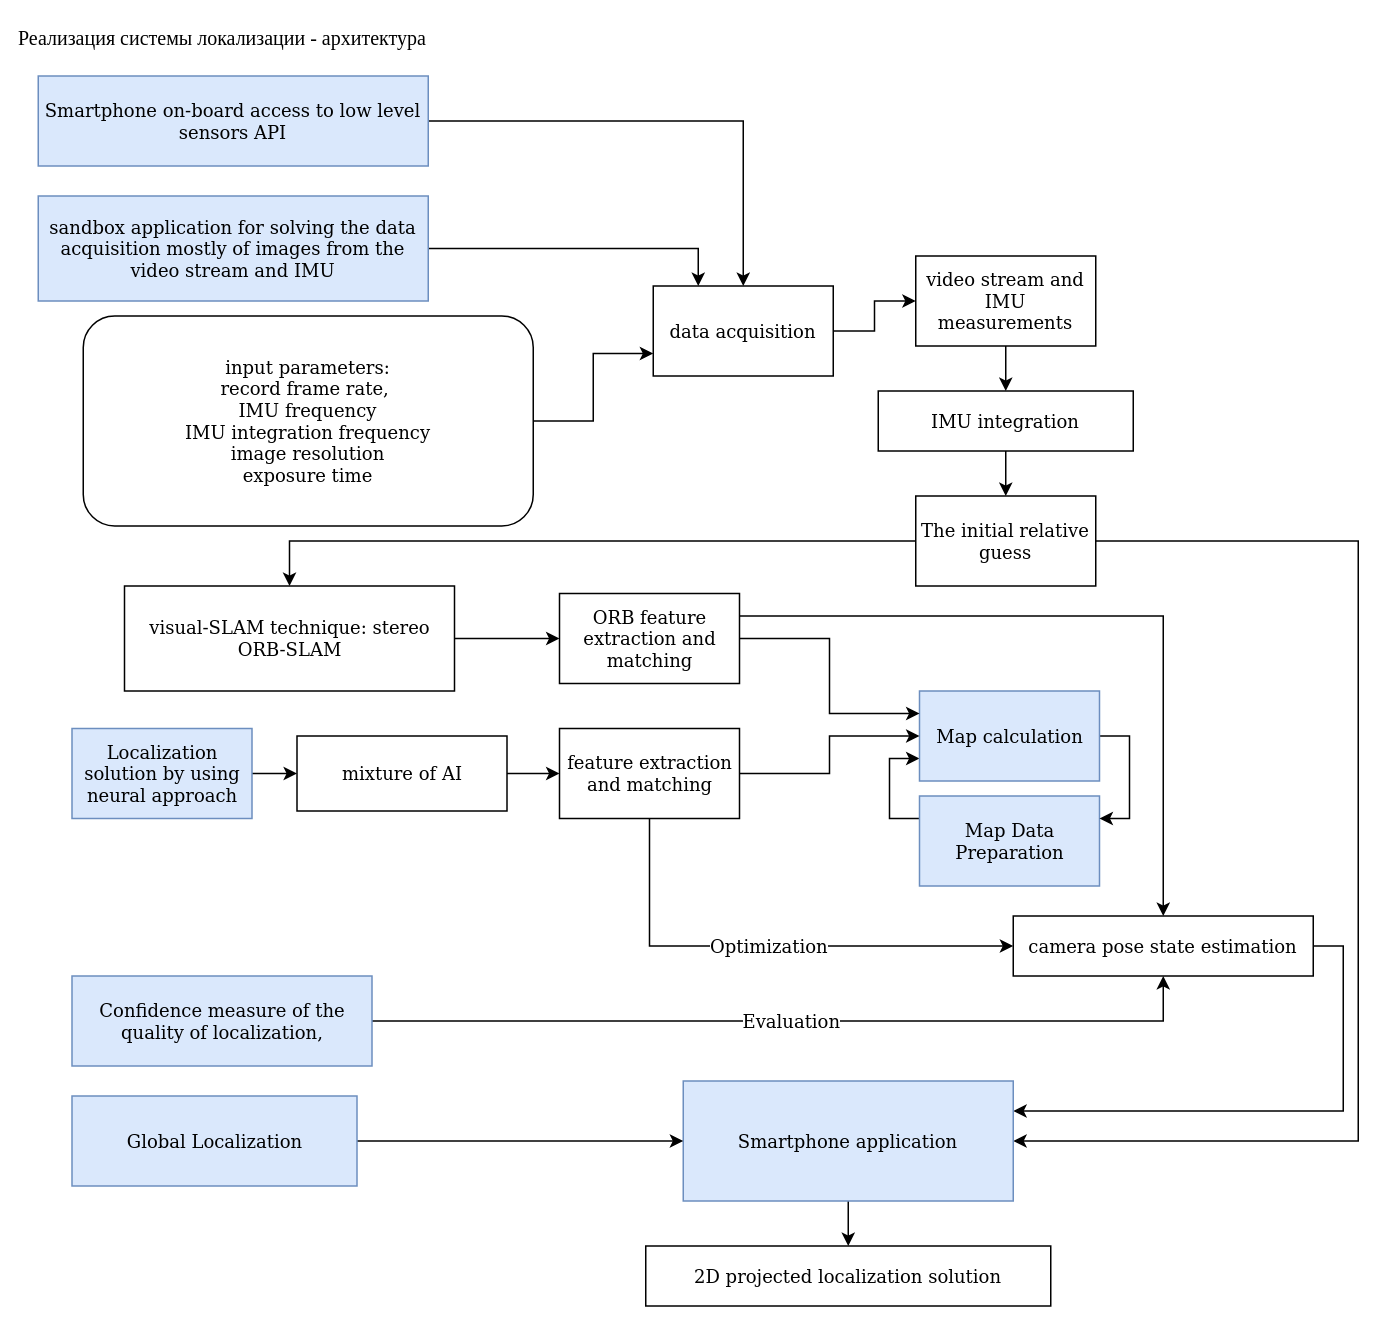

The diagram above was exported from draw.io. Its source (the exported page's mxGraphModel, read from the mxfile embedded in the PNG):
<mxGraphModel dx="2715" dy="1893" grid="1" gridSize="10" guides="1" tooltips="1" connect="1" arrows="1" fold="1" page="1" pageScale="1" pageWidth="850" pageHeight="1100" math="0" shadow="0">
  <root>
    <mxCell id="0" />
    <mxCell id="1" parent="0" />
    <mxCell id="2" value="&lt;b id=&quot;docs-internal-guid-38d7a87a-7fff-d8fb-c759-743c33efc893&quot; style=&quot;font-weight:normal;&quot;&gt;&lt;p style=&quot;line-height:1.2;text-align: justify;margin-top:0pt;margin-bottom:0pt;&quot; dir=&quot;ltr&quot;&gt;&lt;span style=&quot;font-size: 10pt; font-family: &amp;quot;Times New Roman&amp;quot;; color: rgb(0, 0, 0); background-color: transparent; font-weight: 400; font-style: normal; font-variant: normal; text-decoration: none; vertical-align: baseline;&quot;&gt;Реализация системы локализации - архитектура&lt;br&gt;&lt;/span&gt;&lt;/p&gt;&lt;/b&gt;" style="text;whiteSpace=wrap;html=1;fontSize=12;fontFamily=Helvetica;" vertex="1" parent="1">
      <mxGeometry x="1605" y="770" width="290" height="30" as="geometry" />
    </mxCell>
    <mxCell id="3" style="edgeStyle=orthogonalEdgeStyle;rounded=0;orthogonalLoop=1;jettySize=auto;html=1;exitX=1;exitY=0.5;exitDx=0;exitDy=0;fontFamily=Helvetica;fontSize=12;" edge="1" source="4" target="12" parent="1">
      <mxGeometry relative="1" as="geometry" />
    </mxCell>
    <mxCell id="4" value="Smartphone on-board access to low level sensors API" style="whiteSpace=wrap;html=1;labelBackgroundColor=none;fontFamily=Helvetica;fontSize=12;fillColor=#dae8fc;strokeColor=#6c8ebf;" vertex="1" parent="1">
      <mxGeometry x="1620" y="810" width="260" height="60" as="geometry" />
    </mxCell>
    <mxCell id="5" style="edgeStyle=orthogonalEdgeStyle;rounded=0;orthogonalLoop=1;jettySize=auto;html=1;exitX=1;exitY=0.5;exitDx=0;exitDy=0;fontFamily=Helvetica;fontSize=12;entryX=0.25;entryY=0;entryDx=0;entryDy=0;" edge="1" source="6" target="12" parent="1">
      <mxGeometry relative="1" as="geometry" />
    </mxCell>
    <mxCell id="6" value="sandbox application for solving the data acquisition mostly of images from the video stream and IMU" style="whiteSpace=wrap;html=1;labelBackgroundColor=none;fontFamily=Helvetica;fontSize=12;fillColor=#dae8fc;strokeColor=#6c8ebf;" vertex="1" parent="1">
      <mxGeometry x="1620" y="890" width="260" height="70" as="geometry" />
    </mxCell>
    <mxCell id="7" style="edgeStyle=orthogonalEdgeStyle;rounded=0;orthogonalLoop=1;jettySize=auto;html=1;exitX=0.5;exitY=1;exitDx=0;exitDy=0;entryX=0.5;entryY=0;entryDx=0;entryDy=0;fontFamily=Helvetica;fontSize=12;" edge="1" source="8" target="20" parent="1">
      <mxGeometry relative="1" as="geometry" />
    </mxCell>
    <mxCell id="8" value="video stream and IMU measurements" style="whiteSpace=wrap;html=1;labelBackgroundColor=none;fontFamily=Helvetica;fontSize=12;fillColor=#FFFFFF;" vertex="1" parent="1">
      <mxGeometry x="2205" y="930" width="120" height="60" as="geometry" />
    </mxCell>
    <mxCell id="9" style="edgeStyle=orthogonalEdgeStyle;rounded=0;orthogonalLoop=1;jettySize=auto;html=1;exitX=1;exitY=0.5;exitDx=0;exitDy=0;entryX=0;entryY=0.75;entryDx=0;entryDy=0;fontFamily=Helvetica;fontSize=12;" edge="1" source="10" target="12" parent="1">
      <mxGeometry relative="1" as="geometry" />
    </mxCell>
    <mxCell id="10" value="&lt;div&gt;input parameters: &lt;br&gt;&lt;/div&gt;&lt;div&gt;record frame rate,&amp;nbsp; &lt;br&gt;&lt;/div&gt;&lt;div&gt;IMU frequency&lt;br&gt;&lt;/div&gt;&lt;div&gt;IMU integration frequency&lt;br&gt;&lt;/div&gt;&lt;div&gt;image resolution&lt;/div&gt;&lt;div&gt;exposure time&lt;/div&gt;" style="rounded=1;whiteSpace=wrap;html=1;labelBackgroundColor=none;fontFamily=Helvetica;fontSize=12;fillColor=#FFFFFF;" vertex="1" parent="1">
      <mxGeometry x="1650" y="970" width="300" height="140" as="geometry" />
    </mxCell>
    <mxCell id="11" style="edgeStyle=orthogonalEdgeStyle;rounded=0;orthogonalLoop=1;jettySize=auto;html=1;exitX=1;exitY=0.5;exitDx=0;exitDy=0;fontFamily=Helvetica;fontSize=12;" edge="1" source="12" target="8" parent="1">
      <mxGeometry relative="1" as="geometry" />
    </mxCell>
    <mxCell id="12" value="data acquisition" style="whiteSpace=wrap;html=1;labelBackgroundColor=none;fontFamily=Helvetica;fontSize=12;fillColor=#FFFFFF;" vertex="1" parent="1">
      <mxGeometry x="2030" y="950" width="120" height="60" as="geometry" />
    </mxCell>
    <mxCell id="13" style="edgeStyle=orthogonalEdgeStyle;rounded=0;orthogonalLoop=1;jettySize=auto;html=1;exitX=0;exitY=0.25;exitDx=0;exitDy=0;entryX=0;entryY=0.75;entryDx=0;entryDy=0;fontFamily=Helvetica;fontSize=12;" edge="1" source="14" target="16" parent="1">
      <mxGeometry relative="1" as="geometry" />
    </mxCell>
    <mxCell id="14" value="Map Data Preparation" style="whiteSpace=wrap;html=1;labelBackgroundColor=none;fontFamily=Helvetica;fontSize=12;fillColor=#dae8fc;strokeColor=#6c8ebf;" vertex="1" parent="1">
      <mxGeometry x="2207.5" y="1290" width="120" height="60" as="geometry" />
    </mxCell>
    <mxCell id="15" style="edgeStyle=orthogonalEdgeStyle;rounded=0;orthogonalLoop=1;jettySize=auto;html=1;exitX=1;exitY=0.5;exitDx=0;exitDy=0;entryX=1;entryY=0.25;entryDx=0;entryDy=0;fontFamily=Helvetica;fontSize=12;" edge="1" source="16" target="14" parent="1">
      <mxGeometry relative="1" as="geometry" />
    </mxCell>
    <mxCell id="16" value="Map calculation" style="whiteSpace=wrap;html=1;labelBackgroundColor=none;fontFamily=Helvetica;fontSize=12;fillColor=#dae8fc;strokeColor=#6c8ebf;" vertex="1" parent="1">
      <mxGeometry x="2207.5" y="1220" width="120" height="60" as="geometry" />
    </mxCell>
    <mxCell id="17" style="edgeStyle=orthogonalEdgeStyle;rounded=0;orthogonalLoop=1;jettySize=auto;html=1;exitX=1;exitY=0.5;exitDx=0;exitDy=0;entryX=0;entryY=0.5;entryDx=0;entryDy=0;fontFamily=Helvetica;fontSize=12;" edge="1" source="18" target="27" parent="1">
      <mxGeometry relative="1" as="geometry" />
    </mxCell>
    <mxCell id="18" value="Localization solution by using neural approach" style="whiteSpace=wrap;html=1;labelBackgroundColor=none;fontFamily=Helvetica;fontSize=12;fillColor=#dae8fc;strokeColor=#6c8ebf;" vertex="1" parent="1">
      <mxGeometry x="1642.5" y="1245" width="120" height="60" as="geometry" />
    </mxCell>
    <mxCell id="19" value="" style="edgeStyle=orthogonalEdgeStyle;rounded=0;orthogonalLoop=1;jettySize=auto;html=1;fontFamily=Helvetica;fontSize=12;" edge="1" source="20" target="23" parent="1">
      <mxGeometry relative="1" as="geometry" />
    </mxCell>
    <mxCell id="20" value="IMU integration" style="whiteSpace=wrap;html=1;labelBackgroundColor=none;fontFamily=Helvetica;fontSize=12;fillColor=#FFFFFF;" vertex="1" parent="1">
      <mxGeometry x="2180" y="1020" width="170" height="40" as="geometry" />
    </mxCell>
    <mxCell id="21" style="edgeStyle=orthogonalEdgeStyle;rounded=0;orthogonalLoop=1;jettySize=auto;html=1;exitX=0;exitY=0.5;exitDx=0;exitDy=0;entryX=0.5;entryY=0;entryDx=0;entryDy=0;fontFamily=Helvetica;fontSize=12;" edge="1" source="23" target="25" parent="1">
      <mxGeometry relative="1" as="geometry" />
    </mxCell>
    <mxCell id="22" style="edgeStyle=orthogonalEdgeStyle;rounded=0;orthogonalLoop=1;jettySize=auto;html=1;exitX=1;exitY=0.5;exitDx=0;exitDy=0;entryX=1;entryY=0.5;entryDx=0;entryDy=0;fontFamily=Helvetica;fontSize=12;" edge="1" source="23" target="39" parent="1">
      <mxGeometry relative="1" as="geometry">
        <Array as="points">
          <mxPoint x="2500" y="1120" />
          <mxPoint x="2500" y="1520" />
        </Array>
      </mxGeometry>
    </mxCell>
    <mxCell id="23" value="The initial relative guess" style="whiteSpace=wrap;html=1;fillColor=#FFFFFF;labelBackgroundColor=none;" vertex="1" parent="1">
      <mxGeometry x="2205" y="1090" width="120" height="60" as="geometry" />
    </mxCell>
    <mxCell id="24" style="edgeStyle=orthogonalEdgeStyle;rounded=0;orthogonalLoop=1;jettySize=auto;html=1;exitX=1;exitY=0.5;exitDx=0;exitDy=0;fontFamily=Helvetica;fontSize=12;" edge="1" source="25" target="35" parent="1">
      <mxGeometry relative="1" as="geometry" />
    </mxCell>
    <mxCell id="25" value="visual-SLAM technique: stereo ORB-SLAM" style="whiteSpace=wrap;html=1;labelBackgroundColor=none;fontFamily=Helvetica;fontSize=12;fillColor=#FFFFFF;" vertex="1" parent="1">
      <mxGeometry x="1677.5" y="1150" width="220" height="70" as="geometry" />
    </mxCell>
    <mxCell id="26" value="" style="edgeStyle=orthogonalEdgeStyle;rounded=0;orthogonalLoop=1;jettySize=auto;html=1;fontFamily=Helvetica;fontSize=12;" edge="1" source="27" target="30" parent="1">
      <mxGeometry relative="1" as="geometry" />
    </mxCell>
    <mxCell id="27" value="mixture of AI" style="whiteSpace=wrap;html=1;labelBackgroundColor=none;fontFamily=Helvetica;fontSize=12;fillColor=#FFFFFF;" vertex="1" parent="1">
      <mxGeometry x="1792.5" y="1250" width="140" height="50" as="geometry" />
    </mxCell>
    <mxCell id="28" style="edgeStyle=orthogonalEdgeStyle;rounded=0;orthogonalLoop=1;jettySize=auto;html=1;exitX=1;exitY=0.5;exitDx=0;exitDy=0;entryX=0;entryY=0.5;entryDx=0;entryDy=0;fontFamily=Helvetica;fontSize=12;" edge="1" source="30" target="16" parent="1">
      <mxGeometry relative="1" as="geometry" />
    </mxCell>
    <mxCell id="29" value="Optimization" style="edgeStyle=orthogonalEdgeStyle;rounded=0;orthogonalLoop=1;jettySize=auto;html=1;exitX=0.5;exitY=1;exitDx=0;exitDy=0;entryX=0;entryY=0.5;entryDx=0;entryDy=0;fontFamily=Helvetica;fontSize=12;" edge="1" source="30" target="32" parent="1">
      <mxGeometry relative="1" as="geometry" />
    </mxCell>
    <mxCell id="30" value="feature extraction and matching" style="whiteSpace=wrap;html=1;fillColor=#FFFFFF;labelBackgroundColor=none;" vertex="1" parent="1">
      <mxGeometry x="1967.5" y="1245" width="120" height="60" as="geometry" />
    </mxCell>
    <mxCell id="31" style="edgeStyle=orthogonalEdgeStyle;rounded=0;orthogonalLoop=1;jettySize=auto;html=1;exitX=1;exitY=0.5;exitDx=0;exitDy=0;entryX=1;entryY=0.25;entryDx=0;entryDy=0;fontFamily=Helvetica;fontSize=12;" edge="1" source="32" target="39" parent="1">
      <mxGeometry relative="1" as="geometry" />
    </mxCell>
    <mxCell id="32" value="camera pose state estimation" style="whiteSpace=wrap;html=1;labelBackgroundColor=none;fontFamily=Helvetica;fontSize=12;fillColor=#FFFFFF;" vertex="1" parent="1">
      <mxGeometry x="2270" y="1370" width="200" height="40" as="geometry" />
    </mxCell>
    <mxCell id="33" style="edgeStyle=orthogonalEdgeStyle;rounded=0;orthogonalLoop=1;jettySize=auto;html=1;exitX=1;exitY=0.5;exitDx=0;exitDy=0;entryX=0;entryY=0.25;entryDx=0;entryDy=0;fontFamily=Helvetica;fontSize=12;" edge="1" source="35" target="16" parent="1">
      <mxGeometry relative="1" as="geometry" />
    </mxCell>
    <mxCell id="34" style="edgeStyle=orthogonalEdgeStyle;rounded=0;orthogonalLoop=1;jettySize=auto;html=1;exitX=1;exitY=0.25;exitDx=0;exitDy=0;fontFamily=Helvetica;fontSize=12;" edge="1" source="35" target="32" parent="1">
      <mxGeometry relative="1" as="geometry" />
    </mxCell>
    <mxCell id="35" value="ORB feature extraction and matching" style="whiteSpace=wrap;html=1;fillColor=#FFFFFF;labelBackgroundColor=none;" vertex="1" parent="1">
      <mxGeometry x="1967.5" y="1155" width="120" height="60" as="geometry" />
    </mxCell>
    <mxCell id="36" value="Evaluation" style="edgeStyle=orthogonalEdgeStyle;rounded=0;orthogonalLoop=1;jettySize=auto;html=1;exitX=1;exitY=0.5;exitDx=0;exitDy=0;entryX=0.5;entryY=1;entryDx=0;entryDy=0;fontFamily=Helvetica;fontSize=12;" edge="1" source="37" target="32" parent="1">
      <mxGeometry relative="1" as="geometry" />
    </mxCell>
    <mxCell id="37" value="Confidence measure of the quality of localization," style="whiteSpace=wrap;html=1;labelBackgroundColor=none;fontFamily=Helvetica;fontSize=12;fillColor=#dae8fc;strokeColor=#6c8ebf;" vertex="1" parent="1">
      <mxGeometry x="1642.5" y="1410" width="200" height="60" as="geometry" />
    </mxCell>
    <mxCell id="38" style="edgeStyle=orthogonalEdgeStyle;rounded=0;orthogonalLoop=1;jettySize=auto;html=1;exitX=0.5;exitY=1;exitDx=0;exitDy=0;fontFamily=Helvetica;fontSize=12;" edge="1" source="39" target="40" parent="1">
      <mxGeometry relative="1" as="geometry" />
    </mxCell>
    <mxCell id="39" value="Smartphone application" style="whiteSpace=wrap;html=1;labelBackgroundColor=none;fontFamily=Helvetica;fontSize=12;fillColor=#dae8fc;strokeColor=#6c8ebf;" vertex="1" parent="1">
      <mxGeometry x="2050" y="1480" width="220" height="80" as="geometry" />
    </mxCell>
    <mxCell id="40" value="2D projected localization solution" style="whiteSpace=wrap;html=1;labelBackgroundColor=none;fontFamily=Helvetica;fontSize=12;fillColor=#FFFFFF;" vertex="1" parent="1">
      <mxGeometry x="2025" y="1590" width="270" height="40" as="geometry" />
    </mxCell>
    <mxCell id="41" style="edgeStyle=orthogonalEdgeStyle;rounded=0;orthogonalLoop=1;jettySize=auto;html=1;exitX=1;exitY=0.5;exitDx=0;exitDy=0;fontFamily=Helvetica;fontSize=12;" edge="1" source="42" target="39" parent="1">
      <mxGeometry relative="1" as="geometry" />
    </mxCell>
    <mxCell id="42" value="Global Localization" style="whiteSpace=wrap;html=1;labelBackgroundColor=none;fontFamily=Helvetica;fontSize=12;fillColor=#dae8fc;strokeColor=#6c8ebf;" vertex="1" parent="1">
      <mxGeometry x="1642.5" y="1490" width="190" height="60" as="geometry" />
    </mxCell>
  </root>
</mxGraphModel>